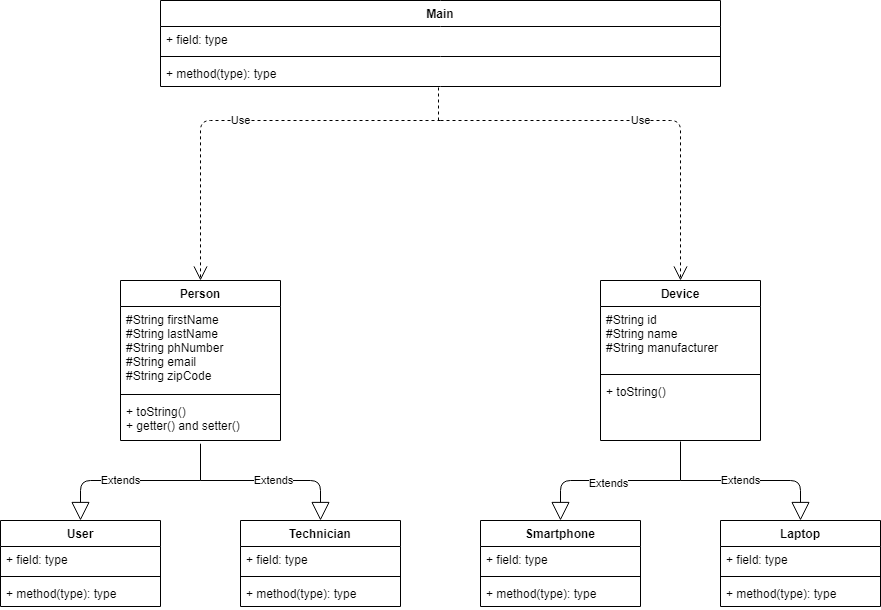

The diagram above was exported from draw.io. Its source (the exported page's mxGraphModel, read from the mxfile embedded in the PNG):
<mxGraphModel dx="1565" dy="798" grid="1" gridSize="10" guides="1" tooltips="1" connect="1" arrows="1" fold="1" page="1" pageScale="1" pageWidth="827" pageHeight="1169" math="0" shadow="0">
  <root>
    <mxCell id="WIyWlLk6GJQsqaUBKTNV-0" />
    <mxCell id="WIyWlLk6GJQsqaUBKTNV-1" parent="WIyWlLk6GJQsqaUBKTNV-0" />
    <mxCell id="3fLVdQuPhSPX6jSHbNOd-18" value="Person" style="swimlane;fontStyle=1;align=center;verticalAlign=top;childLayout=stackLayout;horizontal=1;startSize=26;horizontalStack=0;resizeParent=1;resizeParentMax=0;resizeLast=0;collapsible=1;marginBottom=0;" vertex="1" parent="WIyWlLk6GJQsqaUBKTNV-1">
      <mxGeometry x="320" y="360" width="160" height="160" as="geometry" />
    </mxCell>
    <mxCell id="3fLVdQuPhSPX6jSHbNOd-19" value="#String firstName&#10;#String lastName&#10;#String phNumber&#10;#String email&#10;#String zipCode" style="text;strokeColor=none;fillColor=none;align=left;verticalAlign=top;spacingLeft=4;spacingRight=4;overflow=hidden;rotatable=0;points=[[0,0.5],[1,0.5]];portConstraint=eastwest;" vertex="1" parent="3fLVdQuPhSPX6jSHbNOd-18">
      <mxGeometry y="26" width="160" height="84" as="geometry" />
    </mxCell>
    <mxCell id="3fLVdQuPhSPX6jSHbNOd-20" value="" style="line;strokeWidth=1;fillColor=none;align=left;verticalAlign=middle;spacingTop=-1;spacingLeft=3;spacingRight=3;rotatable=0;labelPosition=right;points=[];portConstraint=eastwest;" vertex="1" parent="3fLVdQuPhSPX6jSHbNOd-18">
      <mxGeometry y="110" width="160" height="8" as="geometry" />
    </mxCell>
    <mxCell id="3fLVdQuPhSPX6jSHbNOd-21" value="+ toString()&#10;+ getter() and setter()&#10;" style="text;strokeColor=none;fillColor=none;align=left;verticalAlign=top;spacingLeft=4;spacingRight=4;overflow=hidden;rotatable=0;points=[[0,0.5],[1,0.5]];portConstraint=eastwest;" vertex="1" parent="3fLVdQuPhSPX6jSHbNOd-18">
      <mxGeometry y="118" width="160" height="42" as="geometry" />
    </mxCell>
    <mxCell id="3fLVdQuPhSPX6jSHbNOd-22" value="User" style="swimlane;fontStyle=1;align=center;verticalAlign=top;childLayout=stackLayout;horizontal=1;startSize=26;horizontalStack=0;resizeParent=1;resizeParentMax=0;resizeLast=0;collapsible=1;marginBottom=0;" vertex="1" parent="WIyWlLk6GJQsqaUBKTNV-1">
      <mxGeometry x="200" y="600" width="160" height="86" as="geometry" />
    </mxCell>
    <mxCell id="3fLVdQuPhSPX6jSHbNOd-23" value="+ field: type" style="text;strokeColor=none;fillColor=none;align=left;verticalAlign=top;spacingLeft=4;spacingRight=4;overflow=hidden;rotatable=0;points=[[0,0.5],[1,0.5]];portConstraint=eastwest;" vertex="1" parent="3fLVdQuPhSPX6jSHbNOd-22">
      <mxGeometry y="26" width="160" height="26" as="geometry" />
    </mxCell>
    <mxCell id="3fLVdQuPhSPX6jSHbNOd-24" value="" style="line;strokeWidth=1;fillColor=none;align=left;verticalAlign=middle;spacingTop=-1;spacingLeft=3;spacingRight=3;rotatable=0;labelPosition=right;points=[];portConstraint=eastwest;" vertex="1" parent="3fLVdQuPhSPX6jSHbNOd-22">
      <mxGeometry y="52" width="160" height="8" as="geometry" />
    </mxCell>
    <mxCell id="3fLVdQuPhSPX6jSHbNOd-25" value="+ method(type): type" style="text;strokeColor=none;fillColor=none;align=left;verticalAlign=top;spacingLeft=4;spacingRight=4;overflow=hidden;rotatable=0;points=[[0,0.5],[1,0.5]];portConstraint=eastwest;" vertex="1" parent="3fLVdQuPhSPX6jSHbNOd-22">
      <mxGeometry y="60" width="160" height="26" as="geometry" />
    </mxCell>
    <mxCell id="3fLVdQuPhSPX6jSHbNOd-26" value="Technician" style="swimlane;fontStyle=1;align=center;verticalAlign=top;childLayout=stackLayout;horizontal=1;startSize=26;horizontalStack=0;resizeParent=1;resizeParentMax=0;resizeLast=0;collapsible=1;marginBottom=0;" vertex="1" parent="WIyWlLk6GJQsqaUBKTNV-1">
      <mxGeometry x="440" y="600" width="160" height="86" as="geometry" />
    </mxCell>
    <mxCell id="3fLVdQuPhSPX6jSHbNOd-27" value="+ field: type" style="text;strokeColor=none;fillColor=none;align=left;verticalAlign=top;spacingLeft=4;spacingRight=4;overflow=hidden;rotatable=0;points=[[0,0.5],[1,0.5]];portConstraint=eastwest;" vertex="1" parent="3fLVdQuPhSPX6jSHbNOd-26">
      <mxGeometry y="26" width="160" height="26" as="geometry" />
    </mxCell>
    <mxCell id="3fLVdQuPhSPX6jSHbNOd-28" value="" style="line;strokeWidth=1;fillColor=none;align=left;verticalAlign=middle;spacingTop=-1;spacingLeft=3;spacingRight=3;rotatable=0;labelPosition=right;points=[];portConstraint=eastwest;" vertex="1" parent="3fLVdQuPhSPX6jSHbNOd-26">
      <mxGeometry y="52" width="160" height="8" as="geometry" />
    </mxCell>
    <mxCell id="3fLVdQuPhSPX6jSHbNOd-29" value="+ method(type): type" style="text;strokeColor=none;fillColor=none;align=left;verticalAlign=top;spacingLeft=4;spacingRight=4;overflow=hidden;rotatable=0;points=[[0,0.5],[1,0.5]];portConstraint=eastwest;" vertex="1" parent="3fLVdQuPhSPX6jSHbNOd-26">
      <mxGeometry y="60" width="160" height="26" as="geometry" />
    </mxCell>
    <mxCell id="3fLVdQuPhSPX6jSHbNOd-36" value="Extends" style="endArrow=block;endSize=16;endFill=0;html=1;entryX=0.5;entryY=0;entryDx=0;entryDy=0;" edge="1" parent="WIyWlLk6GJQsqaUBKTNV-1" target="3fLVdQuPhSPX6jSHbNOd-22">
      <mxGeometry width="160" relative="1" as="geometry">
        <mxPoint x="400" y="560" as="sourcePoint" />
        <mxPoint x="660" y="430" as="targetPoint" />
        <Array as="points">
          <mxPoint x="280" y="560" />
        </Array>
      </mxGeometry>
    </mxCell>
    <mxCell id="3fLVdQuPhSPX6jSHbNOd-37" value="Extends" style="endArrow=block;endSize=16;endFill=0;html=1;entryX=0.5;entryY=0;entryDx=0;entryDy=0;" edge="1" parent="WIyWlLk6GJQsqaUBKTNV-1" target="3fLVdQuPhSPX6jSHbNOd-26">
      <mxGeometry x="-0.0924" width="160" relative="1" as="geometry">
        <mxPoint x="400" y="560" as="sourcePoint" />
        <mxPoint x="660" y="430" as="targetPoint" />
        <Array as="points">
          <mxPoint x="520" y="560" />
        </Array>
        <mxPoint as="offset" />
      </mxGeometry>
    </mxCell>
    <mxCell id="3fLVdQuPhSPX6jSHbNOd-38" value="" style="endArrow=none;html=1;entryX=0.5;entryY=1.077;entryDx=0;entryDy=0;entryPerimeter=0;" edge="1" parent="WIyWlLk6GJQsqaUBKTNV-1" target="3fLVdQuPhSPX6jSHbNOd-21">
      <mxGeometry width="50" height="50" relative="1" as="geometry">
        <mxPoint x="400" y="560" as="sourcePoint" />
        <mxPoint x="600" y="400" as="targetPoint" />
      </mxGeometry>
    </mxCell>
    <mxCell id="3fLVdQuPhSPX6jSHbNOd-39" value="Device&#10;" style="swimlane;fontStyle=1;align=center;verticalAlign=top;childLayout=stackLayout;horizontal=1;startSize=26;horizontalStack=0;resizeParent=1;resizeParentMax=0;resizeLast=0;collapsible=1;marginBottom=0;" vertex="1" parent="WIyWlLk6GJQsqaUBKTNV-1">
      <mxGeometry x="800" y="360" width="160" height="160" as="geometry" />
    </mxCell>
    <mxCell id="3fLVdQuPhSPX6jSHbNOd-40" value="#String id&#10;#String name&#10;#String manufacturer" style="text;strokeColor=none;fillColor=none;align=left;verticalAlign=top;spacingLeft=4;spacingRight=4;overflow=hidden;rotatable=0;points=[[0,0.5],[1,0.5]];portConstraint=eastwest;" vertex="1" parent="3fLVdQuPhSPX6jSHbNOd-39">
      <mxGeometry y="26" width="160" height="64" as="geometry" />
    </mxCell>
    <mxCell id="3fLVdQuPhSPX6jSHbNOd-41" value="" style="line;strokeWidth=1;fillColor=none;align=left;verticalAlign=middle;spacingTop=-1;spacingLeft=3;spacingRight=3;rotatable=0;labelPosition=right;points=[];portConstraint=eastwest;" vertex="1" parent="3fLVdQuPhSPX6jSHbNOd-39">
      <mxGeometry y="90" width="160" height="8" as="geometry" />
    </mxCell>
    <mxCell id="3fLVdQuPhSPX6jSHbNOd-42" value="+ toString()" style="text;strokeColor=none;fillColor=none;align=left;verticalAlign=top;spacingLeft=4;spacingRight=4;overflow=hidden;rotatable=0;points=[[0,0.5],[1,0.5]];portConstraint=eastwest;" vertex="1" parent="3fLVdQuPhSPX6jSHbNOd-39">
      <mxGeometry y="98" width="160" height="62" as="geometry" />
    </mxCell>
    <mxCell id="3fLVdQuPhSPX6jSHbNOd-44" value="Smartphone" style="swimlane;fontStyle=1;align=center;verticalAlign=top;childLayout=stackLayout;horizontal=1;startSize=26;horizontalStack=0;resizeParent=1;resizeParentMax=0;resizeLast=0;collapsible=1;marginBottom=0;" vertex="1" parent="WIyWlLk6GJQsqaUBKTNV-1">
      <mxGeometry x="680" y="600" width="160" height="86" as="geometry" />
    </mxCell>
    <mxCell id="3fLVdQuPhSPX6jSHbNOd-45" value="+ field: type" style="text;strokeColor=none;fillColor=none;align=left;verticalAlign=top;spacingLeft=4;spacingRight=4;overflow=hidden;rotatable=0;points=[[0,0.5],[1,0.5]];portConstraint=eastwest;" vertex="1" parent="3fLVdQuPhSPX6jSHbNOd-44">
      <mxGeometry y="26" width="160" height="26" as="geometry" />
    </mxCell>
    <mxCell id="3fLVdQuPhSPX6jSHbNOd-46" value="" style="line;strokeWidth=1;fillColor=none;align=left;verticalAlign=middle;spacingTop=-1;spacingLeft=3;spacingRight=3;rotatable=0;labelPosition=right;points=[];portConstraint=eastwest;" vertex="1" parent="3fLVdQuPhSPX6jSHbNOd-44">
      <mxGeometry y="52" width="160" height="8" as="geometry" />
    </mxCell>
    <mxCell id="3fLVdQuPhSPX6jSHbNOd-47" value="+ method(type): type" style="text;strokeColor=none;fillColor=none;align=left;verticalAlign=top;spacingLeft=4;spacingRight=4;overflow=hidden;rotatable=0;points=[[0,0.5],[1,0.5]];portConstraint=eastwest;" vertex="1" parent="3fLVdQuPhSPX6jSHbNOd-44">
      <mxGeometry y="60" width="160" height="26" as="geometry" />
    </mxCell>
    <mxCell id="3fLVdQuPhSPX6jSHbNOd-52" value="Laptop" style="swimlane;fontStyle=1;align=center;verticalAlign=top;childLayout=stackLayout;horizontal=1;startSize=26;horizontalStack=0;resizeParent=1;resizeParentMax=0;resizeLast=0;collapsible=1;marginBottom=0;" vertex="1" parent="WIyWlLk6GJQsqaUBKTNV-1">
      <mxGeometry x="920" y="600" width="160" height="86" as="geometry" />
    </mxCell>
    <mxCell id="3fLVdQuPhSPX6jSHbNOd-53" value="+ field: type" style="text;strokeColor=none;fillColor=none;align=left;verticalAlign=top;spacingLeft=4;spacingRight=4;overflow=hidden;rotatable=0;points=[[0,0.5],[1,0.5]];portConstraint=eastwest;" vertex="1" parent="3fLVdQuPhSPX6jSHbNOd-52">
      <mxGeometry y="26" width="160" height="26" as="geometry" />
    </mxCell>
    <mxCell id="3fLVdQuPhSPX6jSHbNOd-54" value="" style="line;strokeWidth=1;fillColor=none;align=left;verticalAlign=middle;spacingTop=-1;spacingLeft=3;spacingRight=3;rotatable=0;labelPosition=right;points=[];portConstraint=eastwest;" vertex="1" parent="3fLVdQuPhSPX6jSHbNOd-52">
      <mxGeometry y="52" width="160" height="8" as="geometry" />
    </mxCell>
    <mxCell id="3fLVdQuPhSPX6jSHbNOd-55" value="+ method(type): type" style="text;strokeColor=none;fillColor=none;align=left;verticalAlign=top;spacingLeft=4;spacingRight=4;overflow=hidden;rotatable=0;points=[[0,0.5],[1,0.5]];portConstraint=eastwest;" vertex="1" parent="3fLVdQuPhSPX6jSHbNOd-52">
      <mxGeometry y="60" width="160" height="26" as="geometry" />
    </mxCell>
    <mxCell id="3fLVdQuPhSPX6jSHbNOd-56" value="Extends" style="endArrow=block;endSize=16;endFill=0;html=1;entryX=0.5;entryY=0;entryDx=0;entryDy=0;" edge="1" parent="WIyWlLk6GJQsqaUBKTNV-1" target="3fLVdQuPhSPX6jSHbNOd-44">
      <mxGeometry x="-0.1035" y="3" width="160" relative="1" as="geometry">
        <mxPoint x="880" y="560" as="sourcePoint" />
        <mxPoint x="790" y="630" as="targetPoint" />
        <Array as="points">
          <mxPoint x="760" y="560" />
        </Array>
        <mxPoint as="offset" />
      </mxGeometry>
    </mxCell>
    <mxCell id="3fLVdQuPhSPX6jSHbNOd-57" value="Extends" style="endArrow=block;endSize=16;endFill=0;html=1;entryX=0.5;entryY=0;entryDx=0;entryDy=0;" edge="1" parent="WIyWlLk6GJQsqaUBKTNV-1" target="3fLVdQuPhSPX6jSHbNOd-52">
      <mxGeometry x="-0.25" width="160" relative="1" as="geometry">
        <mxPoint x="880" y="560" as="sourcePoint" />
        <mxPoint x="1250" y="540" as="targetPoint" />
        <Array as="points">
          <mxPoint x="1000" y="560" />
        </Array>
        <mxPoint as="offset" />
      </mxGeometry>
    </mxCell>
    <mxCell id="3fLVdQuPhSPX6jSHbNOd-58" value="" style="endArrow=none;html=1;entryX=0.5;entryY=1.016;entryDx=0;entryDy=0;entryPerimeter=0;" edge="1" parent="WIyWlLk6GJQsqaUBKTNV-1" target="3fLVdQuPhSPX6jSHbNOd-42">
      <mxGeometry width="50" height="50" relative="1" as="geometry">
        <mxPoint x="880" y="560" as="sourcePoint" />
        <mxPoint x="740" y="600" as="targetPoint" />
      </mxGeometry>
    </mxCell>
    <mxCell id="3fLVdQuPhSPX6jSHbNOd-59" value="Main" style="swimlane;fontStyle=1;align=center;verticalAlign=top;childLayout=stackLayout;horizontal=1;startSize=26;horizontalStack=0;resizeParent=1;resizeParentMax=0;resizeLast=0;collapsible=1;marginBottom=0;" vertex="1" parent="WIyWlLk6GJQsqaUBKTNV-1">
      <mxGeometry x="360" y="80" width="560" height="86" as="geometry" />
    </mxCell>
    <mxCell id="3fLVdQuPhSPX6jSHbNOd-60" value="+ field: type" style="text;strokeColor=none;fillColor=none;align=left;verticalAlign=top;spacingLeft=4;spacingRight=4;overflow=hidden;rotatable=0;points=[[0,0.5],[1,0.5]];portConstraint=eastwest;" vertex="1" parent="3fLVdQuPhSPX6jSHbNOd-59">
      <mxGeometry y="26" width="560" height="26" as="geometry" />
    </mxCell>
    <mxCell id="3fLVdQuPhSPX6jSHbNOd-61" value="" style="line;strokeWidth=1;fillColor=none;align=left;verticalAlign=middle;spacingTop=-1;spacingLeft=3;spacingRight=3;rotatable=0;labelPosition=right;points=[];portConstraint=eastwest;" vertex="1" parent="3fLVdQuPhSPX6jSHbNOd-59">
      <mxGeometry y="52" width="560" height="8" as="geometry" />
    </mxCell>
    <mxCell id="3fLVdQuPhSPX6jSHbNOd-62" value="+ method(type): type" style="text;strokeColor=none;fillColor=none;align=left;verticalAlign=top;spacingLeft=4;spacingRight=4;overflow=hidden;rotatable=0;points=[[0,0.5],[1,0.5]];portConstraint=eastwest;" vertex="1" parent="3fLVdQuPhSPX6jSHbNOd-59">
      <mxGeometry y="60" width="560" height="26" as="geometry" />
    </mxCell>
    <mxCell id="3fLVdQuPhSPX6jSHbNOd-64" value="Use" style="endArrow=open;endSize=12;dashed=1;html=1;entryX=0.5;entryY=0;entryDx=0;entryDy=0;" edge="1" parent="WIyWlLk6GJQsqaUBKTNV-1" target="3fLVdQuPhSPX6jSHbNOd-18">
      <mxGeometry width="160" relative="1" as="geometry">
        <mxPoint x="640" y="200" as="sourcePoint" />
        <mxPoint x="520" y="350" as="targetPoint" />
        <Array as="points">
          <mxPoint x="400" y="200" />
        </Array>
      </mxGeometry>
    </mxCell>
    <mxCell id="3fLVdQuPhSPX6jSHbNOd-65" value="Use" style="endArrow=open;endSize=12;dashed=1;html=1;entryX=0.5;entryY=0;entryDx=0;entryDy=0;" edge="1" parent="WIyWlLk6GJQsqaUBKTNV-1" target="3fLVdQuPhSPX6jSHbNOd-39">
      <mxGeometry width="160" relative="1" as="geometry">
        <mxPoint x="640" y="200" as="sourcePoint" />
        <mxPoint x="520" y="250" as="targetPoint" />
        <Array as="points">
          <mxPoint x="880" y="200" />
        </Array>
      </mxGeometry>
    </mxCell>
    <mxCell id="3fLVdQuPhSPX6jSHbNOd-66" value="" style="endArrow=none;dashed=1;html=1;" edge="1" parent="WIyWlLk6GJQsqaUBKTNV-1">
      <mxGeometry width="50" height="50" relative="1" as="geometry">
        <mxPoint x="638" y="200" as="sourcePoint" />
        <mxPoint x="638" y="164" as="targetPoint" />
      </mxGeometry>
    </mxCell>
  </root>
</mxGraphModel>